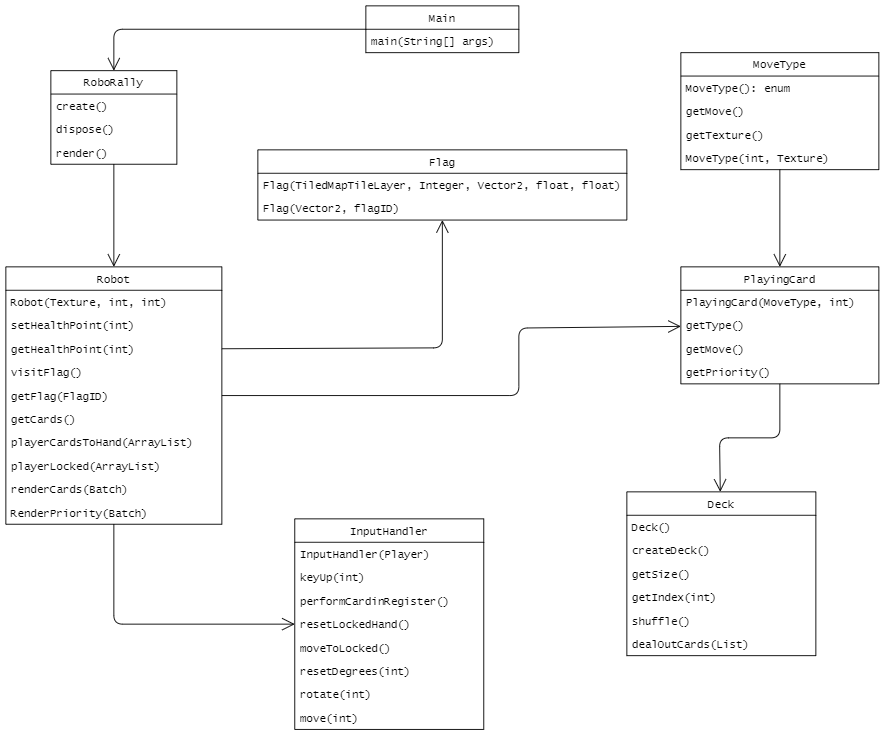

The diagram above was exported from draw.io. Its source (the exported page's mxGraphModel, read from the mxfile embedded in the PNG):
<mxGraphModel dx="1024" dy="700" grid="1" gridSize="10" guides="1" tooltips="1" connect="1" arrows="1" fold="1" page="1" pageScale="1.2" pageWidth="827" pageHeight="1169" math="0" shadow="0">
  <root>
    <mxCell id="WIyWlLk6GJQsqaUBKTNV-0" />
    <mxCell id="WIyWlLk6GJQsqaUBKTNV-1" parent="WIyWlLk6GJQsqaUBKTNV-0" />
    <mxCell id="VI2rMgdpNse4FPhP_UY7-9" value="RoboRally" style="swimlane;fontStyle=0;childLayout=stackLayout;horizontal=1;startSize=26;fillColor=none;horizontalStack=0;resizeParent=1;resizeParentMax=0;resizeLast=0;collapsible=1;marginBottom=0;fontFamily=Lucida Console;" vertex="1" parent="WIyWlLk6GJQsqaUBKTNV-1">
      <mxGeometry x="120" y="132" width="140" height="104" as="geometry" />
    </mxCell>
    <mxCell id="VI2rMgdpNse4FPhP_UY7-10" value="create() " style="text;strokeColor=none;fillColor=none;align=left;verticalAlign=top;spacingLeft=4;spacingRight=4;overflow=hidden;rotatable=0;points=[[0,0.5],[1,0.5]];portConstraint=eastwest;fontFamily=Lucida Console;" vertex="1" parent="VI2rMgdpNse4FPhP_UY7-9">
      <mxGeometry y="26" width="140" height="26" as="geometry" />
    </mxCell>
    <mxCell id="VI2rMgdpNse4FPhP_UY7-11" value="dispose()" style="text;strokeColor=none;fillColor=none;align=left;verticalAlign=top;spacingLeft=4;spacingRight=4;overflow=hidden;rotatable=0;points=[[0,0.5],[1,0.5]];portConstraint=eastwest;fontFamily=Lucida Console;" vertex="1" parent="VI2rMgdpNse4FPhP_UY7-9">
      <mxGeometry y="52" width="140" height="26" as="geometry" />
    </mxCell>
    <mxCell id="VI2rMgdpNse4FPhP_UY7-12" value="render()" style="text;strokeColor=none;fillColor=none;align=left;verticalAlign=top;spacingLeft=4;spacingRight=4;overflow=hidden;rotatable=0;points=[[0,0.5],[1,0.5]];portConstraint=eastwest;fontFamily=Lucida Console;" vertex="1" parent="VI2rMgdpNse4FPhP_UY7-9">
      <mxGeometry y="78" width="140" height="26" as="geometry" />
    </mxCell>
    <mxCell id="VI2rMgdpNse4FPhP_UY7-13" value="Flag" style="swimlane;fontStyle=0;childLayout=stackLayout;horizontal=1;startSize=26;fillColor=none;horizontalStack=0;resizeParent=1;resizeParentMax=0;resizeLast=0;collapsible=1;marginBottom=0;fontFamily=Lucida Console;" vertex="1" parent="WIyWlLk6GJQsqaUBKTNV-1">
      <mxGeometry x="350" y="220" width="410" height="78" as="geometry" />
    </mxCell>
    <mxCell id="VI2rMgdpNse4FPhP_UY7-14" value="Flag(TiledMapTileLayer, Integer, Vector2, float, float)" style="text;strokeColor=none;fillColor=none;align=left;verticalAlign=top;spacingLeft=4;spacingRight=4;overflow=hidden;rotatable=0;points=[[0,0.5],[1,0.5]];portConstraint=eastwest;fontFamily=Lucida Console;" vertex="1" parent="VI2rMgdpNse4FPhP_UY7-13">
      <mxGeometry y="26" width="410" height="26" as="geometry" />
    </mxCell>
    <mxCell id="VI2rMgdpNse4FPhP_UY7-15" value="Flag(Vector2, flagID)" style="text;strokeColor=none;fillColor=none;align=left;verticalAlign=top;spacingLeft=4;spacingRight=4;overflow=hidden;rotatable=0;points=[[0,0.5],[1,0.5]];portConstraint=eastwest;fontFamily=Lucida Console;" vertex="1" parent="VI2rMgdpNse4FPhP_UY7-13">
      <mxGeometry y="52" width="410" height="26" as="geometry" />
    </mxCell>
    <mxCell id="VI2rMgdpNse4FPhP_UY7-17" value="Main" style="swimlane;fontStyle=0;childLayout=stackLayout;horizontal=1;startSize=26;fillColor=none;horizontalStack=0;resizeParent=1;resizeParentMax=0;resizeLast=0;collapsible=1;marginBottom=0;fontFamily=Lucida Console;" vertex="1" parent="WIyWlLk6GJQsqaUBKTNV-1">
      <mxGeometry x="470" y="60" width="170" height="52" as="geometry" />
    </mxCell>
    <mxCell id="VI2rMgdpNse4FPhP_UY7-18" value="main(String[] args)" style="text;strokeColor=none;fillColor=none;align=left;verticalAlign=top;spacingLeft=4;spacingRight=4;overflow=hidden;rotatable=0;points=[[0,0.5],[1,0.5]];portConstraint=eastwest;fontFamily=Lucida Console;" vertex="1" parent="VI2rMgdpNse4FPhP_UY7-17">
      <mxGeometry y="26" width="170" height="26" as="geometry" />
    </mxCell>
    <mxCell id="VI2rMgdpNse4FPhP_UY7-28" value="Robot" style="swimlane;fontStyle=0;childLayout=stackLayout;horizontal=1;startSize=26;fillColor=none;horizontalStack=0;resizeParent=1;resizeParentMax=0;resizeLast=0;collapsible=1;marginBottom=0;fontFamily=Lucida Console;" vertex="1" parent="WIyWlLk6GJQsqaUBKTNV-1">
      <mxGeometry x="70" y="350" width="240" height="286" as="geometry" />
    </mxCell>
    <mxCell id="VI2rMgdpNse4FPhP_UY7-29" value="Robot(Texture, int, int)" style="text;strokeColor=none;fillColor=none;align=left;verticalAlign=top;spacingLeft=4;spacingRight=4;overflow=hidden;rotatable=0;points=[[0,0.5],[1,0.5]];portConstraint=eastwest;fontFamily=Lucida Console;" vertex="1" parent="VI2rMgdpNse4FPhP_UY7-28">
      <mxGeometry y="26" width="240" height="26" as="geometry" />
    </mxCell>
    <mxCell id="VI2rMgdpNse4FPhP_UY7-31" value="setHealthPoint(int)" style="text;strokeColor=none;fillColor=none;align=left;verticalAlign=top;spacingLeft=4;spacingRight=4;overflow=hidden;rotatable=0;points=[[0,0.5],[1,0.5]];portConstraint=eastwest;fontFamily=Lucida Console;" vertex="1" parent="VI2rMgdpNse4FPhP_UY7-28">
      <mxGeometry y="52" width="240" height="26" as="geometry" />
    </mxCell>
    <mxCell id="VI2rMgdpNse4FPhP_UY7-38" value="getHealthPoint(int)" style="text;strokeColor=none;fillColor=none;align=left;verticalAlign=top;spacingLeft=4;spacingRight=4;overflow=hidden;rotatable=0;points=[[0,0.5],[1,0.5]];portConstraint=eastwest;fontFamily=Lucida Console;" vertex="1" parent="VI2rMgdpNse4FPhP_UY7-28">
      <mxGeometry y="78" width="240" height="26" as="geometry" />
    </mxCell>
    <mxCell id="VI2rMgdpNse4FPhP_UY7-42" value="visitFlag()" style="text;strokeColor=none;fillColor=none;align=left;verticalAlign=top;spacingLeft=4;spacingRight=4;overflow=hidden;rotatable=0;points=[[0,0.5],[1,0.5]];portConstraint=eastwest;fontFamily=Lucida Console;" vertex="1" parent="VI2rMgdpNse4FPhP_UY7-28">
      <mxGeometry y="104" width="240" height="26" as="geometry" />
    </mxCell>
    <mxCell id="VI2rMgdpNse4FPhP_UY7-43" value="getFlag(FlagID)" style="text;strokeColor=none;fillColor=none;align=left;verticalAlign=top;spacingLeft=4;spacingRight=4;overflow=hidden;rotatable=0;points=[[0,0.5],[1,0.5]];portConstraint=eastwest;fontFamily=Lucida Console;" vertex="1" parent="VI2rMgdpNse4FPhP_UY7-28">
      <mxGeometry y="130" width="240" height="26" as="geometry" />
    </mxCell>
    <mxCell id="VI2rMgdpNse4FPhP_UY7-37" value="getCards()" style="text;strokeColor=none;fillColor=none;align=left;verticalAlign=top;spacingLeft=4;spacingRight=4;overflow=hidden;rotatable=0;points=[[0,0.5],[1,0.5]];portConstraint=eastwest;fontFamily=Lucida Console;" vertex="1" parent="VI2rMgdpNse4FPhP_UY7-28">
      <mxGeometry y="156" width="240" height="26" as="geometry" />
    </mxCell>
    <mxCell id="VI2rMgdpNse4FPhP_UY7-36" value="playerCardsToHand(ArrayList)" style="text;strokeColor=none;fillColor=none;align=left;verticalAlign=top;spacingLeft=4;spacingRight=4;overflow=hidden;rotatable=0;points=[[0,0.5],[1,0.5]];portConstraint=eastwest;fontFamily=Lucida Console;" vertex="1" parent="VI2rMgdpNse4FPhP_UY7-28">
      <mxGeometry y="182" width="240" height="26" as="geometry" />
    </mxCell>
    <mxCell id="VI2rMgdpNse4FPhP_UY7-39" value="playerLocked(ArrayList)" style="text;strokeColor=none;fillColor=none;align=left;verticalAlign=top;spacingLeft=4;spacingRight=4;overflow=hidden;rotatable=0;points=[[0,0.5],[1,0.5]];portConstraint=eastwest;fontFamily=Lucida Console;" vertex="1" parent="VI2rMgdpNse4FPhP_UY7-28">
      <mxGeometry y="208" width="240" height="26" as="geometry" />
    </mxCell>
    <mxCell id="VI2rMgdpNse4FPhP_UY7-40" value="renderCards(Batch)" style="text;strokeColor=none;fillColor=none;align=left;verticalAlign=top;spacingLeft=4;spacingRight=4;overflow=hidden;rotatable=0;points=[[0,0.5],[1,0.5]];portConstraint=eastwest;fontFamily=Lucida Console;" vertex="1" parent="VI2rMgdpNse4FPhP_UY7-28">
      <mxGeometry y="234" width="240" height="26" as="geometry" />
    </mxCell>
    <mxCell id="VI2rMgdpNse4FPhP_UY7-41" value="RenderPriority(Batch)" style="text;strokeColor=none;fillColor=none;align=left;verticalAlign=top;spacingLeft=4;spacingRight=4;overflow=hidden;rotatable=0;points=[[0,0.5],[1,0.5]];portConstraint=eastwest;fontFamily=Lucida Console;" vertex="1" parent="VI2rMgdpNse4FPhP_UY7-28">
      <mxGeometry y="260" width="240" height="26" as="geometry" />
    </mxCell>
    <mxCell id="VI2rMgdpNse4FPhP_UY7-48" value="InputHandler" style="swimlane;fontStyle=0;childLayout=stackLayout;horizontal=1;startSize=26;fillColor=none;horizontalStack=0;resizeParent=1;resizeParentMax=0;resizeLast=0;collapsible=1;marginBottom=0;fontFamily=Lucida Console;" vertex="1" parent="WIyWlLk6GJQsqaUBKTNV-1">
      <mxGeometry x="391" y="630" width="210" height="234" as="geometry" />
    </mxCell>
    <mxCell id="VI2rMgdpNse4FPhP_UY7-49" value="InputHandler(Player)" style="text;strokeColor=none;fillColor=none;align=left;verticalAlign=top;spacingLeft=4;spacingRight=4;overflow=hidden;rotatable=0;points=[[0,0.5],[1,0.5]];portConstraint=eastwest;fontFamily=Lucida Console;" vertex="1" parent="VI2rMgdpNse4FPhP_UY7-48">
      <mxGeometry y="26" width="210" height="26" as="geometry" />
    </mxCell>
    <mxCell id="VI2rMgdpNse4FPhP_UY7-50" value="keyUp(int)" style="text;strokeColor=none;fillColor=none;align=left;verticalAlign=top;spacingLeft=4;spacingRight=4;overflow=hidden;rotatable=0;points=[[0,0.5],[1,0.5]];portConstraint=eastwest;fontFamily=Lucida Console;" vertex="1" parent="VI2rMgdpNse4FPhP_UY7-48">
      <mxGeometry y="52" width="210" height="26" as="geometry" />
    </mxCell>
    <mxCell id="VI2rMgdpNse4FPhP_UY7-51" value="performCardinRegister()" style="text;strokeColor=none;fillColor=none;align=left;verticalAlign=top;spacingLeft=4;spacingRight=4;overflow=hidden;rotatable=0;points=[[0,0.5],[1,0.5]];portConstraint=eastwest;fontFamily=Lucida Console;" vertex="1" parent="VI2rMgdpNse4FPhP_UY7-48">
      <mxGeometry y="78" width="210" height="26" as="geometry" />
    </mxCell>
    <mxCell id="VI2rMgdpNse4FPhP_UY7-52" value="resetLockedHand()" style="text;strokeColor=none;fillColor=none;align=left;verticalAlign=top;spacingLeft=4;spacingRight=4;overflow=hidden;rotatable=0;points=[[0,0.5],[1,0.5]];portConstraint=eastwest;fontFamily=Lucida Console;" vertex="1" parent="VI2rMgdpNse4FPhP_UY7-48">
      <mxGeometry y="104" width="210" height="26" as="geometry" />
    </mxCell>
    <mxCell id="VI2rMgdpNse4FPhP_UY7-53" value="moveToLocked()" style="text;strokeColor=none;fillColor=none;align=left;verticalAlign=top;spacingLeft=4;spacingRight=4;overflow=hidden;rotatable=0;points=[[0,0.5],[1,0.5]];portConstraint=eastwest;fontFamily=Lucida Console;" vertex="1" parent="VI2rMgdpNse4FPhP_UY7-48">
      <mxGeometry y="130" width="210" height="26" as="geometry" />
    </mxCell>
    <mxCell id="VI2rMgdpNse4FPhP_UY7-54" value="resetDegrees(int)" style="text;strokeColor=none;fillColor=none;align=left;verticalAlign=top;spacingLeft=4;spacingRight=4;overflow=hidden;rotatable=0;points=[[0,0.5],[1,0.5]];portConstraint=eastwest;fontFamily=Lucida Console;" vertex="1" parent="VI2rMgdpNse4FPhP_UY7-48">
      <mxGeometry y="156" width="210" height="26" as="geometry" />
    </mxCell>
    <mxCell id="VI2rMgdpNse4FPhP_UY7-55" value="rotate(int)" style="text;strokeColor=none;fillColor=none;align=left;verticalAlign=top;spacingLeft=4;spacingRight=4;overflow=hidden;rotatable=0;points=[[0,0.5],[1,0.5]];portConstraint=eastwest;fontFamily=Lucida Console;" vertex="1" parent="VI2rMgdpNse4FPhP_UY7-48">
      <mxGeometry y="182" width="210" height="26" as="geometry" />
    </mxCell>
    <mxCell id="VI2rMgdpNse4FPhP_UY7-56" value="move(int)" style="text;strokeColor=none;fillColor=none;align=left;verticalAlign=top;spacingLeft=4;spacingRight=4;overflow=hidden;rotatable=0;points=[[0,0.5],[1,0.5]];portConstraint=eastwest;fontFamily=Lucida Console;" vertex="1" parent="VI2rMgdpNse4FPhP_UY7-48">
      <mxGeometry y="208" width="210" height="26" as="geometry" />
    </mxCell>
    <mxCell id="VI2rMgdpNse4FPhP_UY7-66" value="MoveType" style="swimlane;fontStyle=0;childLayout=stackLayout;horizontal=1;startSize=26;fillColor=none;horizontalStack=0;resizeParent=1;resizeParentMax=0;resizeLast=0;collapsible=1;marginBottom=0;fontFamily=Lucida Console;" vertex="1" parent="WIyWlLk6GJQsqaUBKTNV-1">
      <mxGeometry x="820" y="112" width="220" height="130" as="geometry" />
    </mxCell>
    <mxCell id="VI2rMgdpNse4FPhP_UY7-67" value="MoveType(): enum" style="text;strokeColor=none;fillColor=none;align=left;verticalAlign=top;spacingLeft=4;spacingRight=4;overflow=hidden;rotatable=0;points=[[0,0.5],[1,0.5]];portConstraint=eastwest;fontFamily=Lucida Console;" vertex="1" parent="VI2rMgdpNse4FPhP_UY7-66">
      <mxGeometry y="26" width="220" height="26" as="geometry" />
    </mxCell>
    <mxCell id="VI2rMgdpNse4FPhP_UY7-68" value="getMove()" style="text;strokeColor=none;fillColor=none;align=left;verticalAlign=top;spacingLeft=4;spacingRight=4;overflow=hidden;rotatable=0;points=[[0,0.5],[1,0.5]];portConstraint=eastwest;fontFamily=Lucida Console;" vertex="1" parent="VI2rMgdpNse4FPhP_UY7-66">
      <mxGeometry y="52" width="220" height="26" as="geometry" />
    </mxCell>
    <mxCell id="VI2rMgdpNse4FPhP_UY7-69" value="getTexture()" style="text;strokeColor=none;fillColor=none;align=left;verticalAlign=top;spacingLeft=4;spacingRight=4;overflow=hidden;rotatable=0;points=[[0,0.5],[1,0.5]];portConstraint=eastwest;fontFamily=Lucida Console;" vertex="1" parent="VI2rMgdpNse4FPhP_UY7-66">
      <mxGeometry y="78" width="220" height="26" as="geometry" />
    </mxCell>
    <mxCell id="VI2rMgdpNse4FPhP_UY7-72" value="MoveType(int, Texture)" style="text;strokeColor=none;fillColor=none;align=left;verticalAlign=top;spacingLeft=4;spacingRight=4;overflow=hidden;rotatable=0;points=[[0,0.5],[1,0.5]];portConstraint=eastwest;fontFamily=Lucida Console;" vertex="1" parent="VI2rMgdpNse4FPhP_UY7-66">
      <mxGeometry y="104" width="220" height="26" as="geometry" />
    </mxCell>
    <mxCell id="VI2rMgdpNse4FPhP_UY7-101" value="PlayingCard" style="swimlane;fontStyle=0;childLayout=stackLayout;horizontal=1;startSize=26;fillColor=none;horizontalStack=0;resizeParent=1;resizeParentMax=0;resizeLast=0;collapsible=1;marginBottom=0;fontFamily=Lucida Console;" vertex="1" parent="WIyWlLk6GJQsqaUBKTNV-1">
      <mxGeometry x="820" y="350" width="220" height="130" as="geometry" />
    </mxCell>
    <mxCell id="VI2rMgdpNse4FPhP_UY7-102" value="PlayingCard(MoveType, int)" style="text;strokeColor=none;fillColor=none;align=left;verticalAlign=top;spacingLeft=4;spacingRight=4;overflow=hidden;rotatable=0;points=[[0,0.5],[1,0.5]];portConstraint=eastwest;fontFamily=Lucida Console;" vertex="1" parent="VI2rMgdpNse4FPhP_UY7-101">
      <mxGeometry y="26" width="220" height="26" as="geometry" />
    </mxCell>
    <mxCell id="VI2rMgdpNse4FPhP_UY7-103" value="getType()" style="text;strokeColor=none;fillColor=none;align=left;verticalAlign=top;spacingLeft=4;spacingRight=4;overflow=hidden;rotatable=0;points=[[0,0.5],[1,0.5]];portConstraint=eastwest;fontFamily=Lucida Console;" vertex="1" parent="VI2rMgdpNse4FPhP_UY7-101">
      <mxGeometry y="52" width="220" height="26" as="geometry" />
    </mxCell>
    <mxCell id="VI2rMgdpNse4FPhP_UY7-104" value="getMove()" style="text;strokeColor=none;fillColor=none;align=left;verticalAlign=top;spacingLeft=4;spacingRight=4;overflow=hidden;rotatable=0;points=[[0,0.5],[1,0.5]];portConstraint=eastwest;fontFamily=Lucida Console;" vertex="1" parent="VI2rMgdpNse4FPhP_UY7-101">
      <mxGeometry y="78" width="220" height="26" as="geometry" />
    </mxCell>
    <mxCell id="VI2rMgdpNse4FPhP_UY7-105" value="getPriority()" style="text;strokeColor=none;fillColor=none;align=left;verticalAlign=top;spacingLeft=4;spacingRight=4;overflow=hidden;rotatable=0;points=[[0,0.5],[1,0.5]];portConstraint=eastwest;fontFamily=Lucida Console;" vertex="1" parent="VI2rMgdpNse4FPhP_UY7-101">
      <mxGeometry y="104" width="220" height="26" as="geometry" />
    </mxCell>
    <mxCell id="VI2rMgdpNse4FPhP_UY7-108" value="" style="endArrow=open;endFill=1;endSize=12;html=1;fontFamily=Lucida Console;" edge="1" parent="WIyWlLk6GJQsqaUBKTNV-1" source="VI2rMgdpNse4FPhP_UY7-17" target="VI2rMgdpNse4FPhP_UY7-9">
      <mxGeometry width="160" relative="1" as="geometry">
        <mxPoint x="420" y="480" as="sourcePoint" />
        <mxPoint x="190" y="132" as="targetPoint" />
        <Array as="points">
          <mxPoint x="190" y="86" />
        </Array>
      </mxGeometry>
    </mxCell>
    <mxCell id="VI2rMgdpNse4FPhP_UY7-109" value="" style="endArrow=open;endFill=1;endSize=12;html=1;fontFamily=Lucida Console;" edge="1" parent="WIyWlLk6GJQsqaUBKTNV-1" source="VI2rMgdpNse4FPhP_UY7-9" target="VI2rMgdpNse4FPhP_UY7-28">
      <mxGeometry width="160" relative="1" as="geometry">
        <mxPoint x="450" y="520" as="sourcePoint" />
        <mxPoint x="90" y="280" as="targetPoint" />
      </mxGeometry>
    </mxCell>
    <mxCell id="VI2rMgdpNse4FPhP_UY7-110" value="" style="endArrow=open;endFill=1;endSize=12;html=1;fontFamily=Lucida Console;exitX=1;exitY=0.5;exitDx=0;exitDy=0;" edge="1" parent="WIyWlLk6GJQsqaUBKTNV-1" source="VI2rMgdpNse4FPhP_UY7-38" target="VI2rMgdpNse4FPhP_UY7-13">
      <mxGeometry width="160" relative="1" as="geometry">
        <mxPoint x="450" y="500" as="sourcePoint" />
        <mxPoint x="300" y="290" as="targetPoint" />
        <Array as="points">
          <mxPoint x="555" y="440" />
        </Array>
      </mxGeometry>
    </mxCell>
    <mxCell id="VI2rMgdpNse4FPhP_UY7-59" value="Deck" style="swimlane;fontStyle=0;childLayout=stackLayout;horizontal=1;startSize=26;fillColor=none;horizontalStack=0;resizeParent=1;resizeParentMax=0;resizeLast=0;collapsible=1;marginBottom=0;fontFamily=Lucida Console;" vertex="1" parent="WIyWlLk6GJQsqaUBKTNV-1">
      <mxGeometry x="760" y="600" width="210" height="182" as="geometry" />
    </mxCell>
    <mxCell id="VI2rMgdpNse4FPhP_UY7-60" value="Deck()" style="text;strokeColor=none;fillColor=none;align=left;verticalAlign=top;spacingLeft=4;spacingRight=4;overflow=hidden;rotatable=0;points=[[0,0.5],[1,0.5]];portConstraint=eastwest;fontFamily=Lucida Console;" vertex="1" parent="VI2rMgdpNse4FPhP_UY7-59">
      <mxGeometry y="26" width="210" height="26" as="geometry" />
    </mxCell>
    <mxCell id="VI2rMgdpNse4FPhP_UY7-61" value="createDeck()" style="text;strokeColor=none;fillColor=none;align=left;verticalAlign=top;spacingLeft=4;spacingRight=4;overflow=hidden;rotatable=0;points=[[0,0.5],[1,0.5]];portConstraint=eastwest;fontFamily=Lucida Console;" vertex="1" parent="VI2rMgdpNse4FPhP_UY7-59">
      <mxGeometry y="52" width="210" height="26" as="geometry" />
    </mxCell>
    <mxCell id="VI2rMgdpNse4FPhP_UY7-62" value="getSize()" style="text;strokeColor=none;fillColor=none;align=left;verticalAlign=top;spacingLeft=4;spacingRight=4;overflow=hidden;rotatable=0;points=[[0,0.5],[1,0.5]];portConstraint=eastwest;fontFamily=Lucida Console;" vertex="1" parent="VI2rMgdpNse4FPhP_UY7-59">
      <mxGeometry y="78" width="210" height="26" as="geometry" />
    </mxCell>
    <mxCell id="VI2rMgdpNse4FPhP_UY7-63" value="getIndex(int)" style="text;strokeColor=none;fillColor=none;align=left;verticalAlign=top;spacingLeft=4;spacingRight=4;overflow=hidden;rotatable=0;points=[[0,0.5],[1,0.5]];portConstraint=eastwest;fontFamily=Lucida Console;" vertex="1" parent="VI2rMgdpNse4FPhP_UY7-59">
      <mxGeometry y="104" width="210" height="26" as="geometry" />
    </mxCell>
    <mxCell id="VI2rMgdpNse4FPhP_UY7-64" value="shuffle()" style="text;strokeColor=none;fillColor=none;align=left;verticalAlign=top;spacingLeft=4;spacingRight=4;overflow=hidden;rotatable=0;points=[[0,0.5],[1,0.5]];portConstraint=eastwest;fontFamily=Lucida Console;" vertex="1" parent="VI2rMgdpNse4FPhP_UY7-59">
      <mxGeometry y="130" width="210" height="26" as="geometry" />
    </mxCell>
    <mxCell id="VI2rMgdpNse4FPhP_UY7-65" value="dealOutCards(List)" style="text;strokeColor=none;fillColor=none;align=left;verticalAlign=top;spacingLeft=4;spacingRight=4;overflow=hidden;rotatable=0;points=[[0,0.5],[1,0.5]];portConstraint=eastwest;fontFamily=Lucida Console;" vertex="1" parent="VI2rMgdpNse4FPhP_UY7-59">
      <mxGeometry y="156" width="210" height="26" as="geometry" />
    </mxCell>
    <mxCell id="VI2rMgdpNse4FPhP_UY7-112" value="" style="endArrow=open;endFill=1;endSize=12;html=1;fontFamily=Lucida Console;" edge="1" parent="WIyWlLk6GJQsqaUBKTNV-1" source="VI2rMgdpNse4FPhP_UY7-28" target="VI2rMgdpNse4FPhP_UY7-48">
      <mxGeometry width="160" relative="1" as="geometry">
        <mxPoint x="190" y="370" as="sourcePoint" />
        <mxPoint x="40" y="760" as="targetPoint" />
        <Array as="points">
          <mxPoint x="190" y="747" />
        </Array>
      </mxGeometry>
    </mxCell>
    <mxCell id="VI2rMgdpNse4FPhP_UY7-113" value="" style="endArrow=open;endFill=1;endSize=12;html=1;fontFamily=Lucida Console;" edge="1" parent="WIyWlLk6GJQsqaUBKTNV-1" source="VI2rMgdpNse4FPhP_UY7-66" target="VI2rMgdpNse4FPhP_UY7-101">
      <mxGeometry width="160" relative="1" as="geometry">
        <mxPoint x="420" y="400" as="sourcePoint" />
        <mxPoint x="580" y="400" as="targetPoint" />
      </mxGeometry>
    </mxCell>
    <mxCell id="VI2rMgdpNse4FPhP_UY7-114" value="" style="endArrow=open;endFill=1;endSize=12;html=1;fontFamily=Lucida Console;" edge="1" parent="WIyWlLk6GJQsqaUBKTNV-1" source="VI2rMgdpNse4FPhP_UY7-101" target="VI2rMgdpNse4FPhP_UY7-59">
      <mxGeometry width="160" relative="1" as="geometry">
        <mxPoint x="390" y="550" as="sourcePoint" />
        <mxPoint x="550" y="550" as="targetPoint" />
        <Array as="points">
          <mxPoint x="930" y="540" />
          <mxPoint x="863" y="540" />
        </Array>
      </mxGeometry>
    </mxCell>
    <mxCell id="VI2rMgdpNse4FPhP_UY7-115" value="" style="endArrow=open;endFill=1;endSize=12;html=1;fontFamily=Lucida Console;" edge="1" parent="WIyWlLk6GJQsqaUBKTNV-1" source="VI2rMgdpNse4FPhP_UY7-28" target="VI2rMgdpNse4FPhP_UY7-101">
      <mxGeometry width="160" relative="1" as="geometry">
        <mxPoint x="400" y="590" as="sourcePoint" />
        <mxPoint x="850" y="360" as="targetPoint" />
        <Array as="points">
          <mxPoint x="640" y="493" />
          <mxPoint x="640" y="418" />
        </Array>
      </mxGeometry>
    </mxCell>
  </root>
</mxGraphModel>